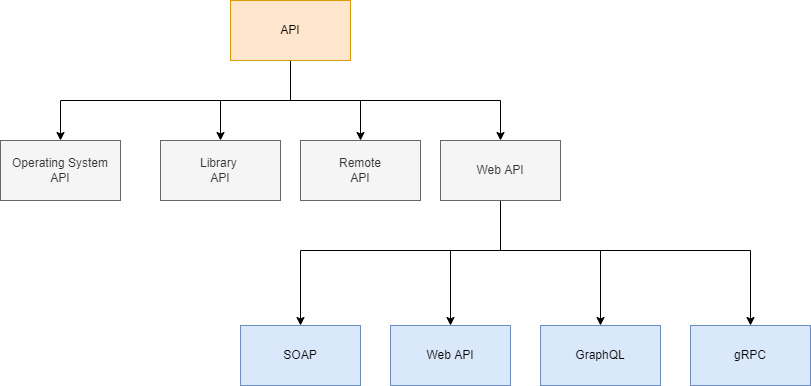

The diagram above was exported from draw.io. Its source (the exported page's mxGraphModel, read from the mxfile embedded in the PNG):
<mxGraphModel dx="1422" dy="857" grid="1" gridSize="10" guides="1" tooltips="1" connect="1" arrows="1" fold="1" page="1" pageScale="1" pageWidth="827" pageHeight="1169" math="0" shadow="0">
  <root>
    <mxCell id="0" />
    <mxCell id="1" parent="0" />
    <mxCell id="r7T7SmMeuV8ddx9rpj0g-3" value="" style="edgeStyle=orthogonalEdgeStyle;rounded=0;orthogonalLoop=1;jettySize=auto;html=1;" edge="1" parent="1" source="r7T7SmMeuV8ddx9rpj0g-1" target="r7T7SmMeuV8ddx9rpj0g-2">
      <mxGeometry relative="1" as="geometry">
        <Array as="points">
          <mxPoint x="370" y="300" />
          <mxPoint x="580" y="300" />
        </Array>
      </mxGeometry>
    </mxCell>
    <mxCell id="r7T7SmMeuV8ddx9rpj0g-5" value="" style="edgeStyle=orthogonalEdgeStyle;rounded=0;orthogonalLoop=1;jettySize=auto;html=1;" edge="1" parent="1" source="r7T7SmMeuV8ddx9rpj0g-1" target="r7T7SmMeuV8ddx9rpj0g-4">
      <mxGeometry relative="1" as="geometry">
        <Array as="points">
          <mxPoint x="370" y="300" />
          <mxPoint x="140" y="300" />
        </Array>
      </mxGeometry>
    </mxCell>
    <mxCell id="r7T7SmMeuV8ddx9rpj0g-7" value="" style="edgeStyle=orthogonalEdgeStyle;rounded=0;orthogonalLoop=1;jettySize=auto;html=1;" edge="1" parent="1" source="r7T7SmMeuV8ddx9rpj0g-1" target="r7T7SmMeuV8ddx9rpj0g-6">
      <mxGeometry relative="1" as="geometry" />
    </mxCell>
    <mxCell id="r7T7SmMeuV8ddx9rpj0g-9" value="" style="edgeStyle=orthogonalEdgeStyle;rounded=0;orthogonalLoop=1;jettySize=auto;html=1;" edge="1" parent="1" source="r7T7SmMeuV8ddx9rpj0g-1" target="r7T7SmMeuV8ddx9rpj0g-8">
      <mxGeometry relative="1" as="geometry" />
    </mxCell>
    <mxCell id="r7T7SmMeuV8ddx9rpj0g-1" value="API" style="rounded=0;whiteSpace=wrap;html=1;fillColor=#ffe6cc;strokeColor=#d79b00;" vertex="1" parent="1">
      <mxGeometry x="310" y="200" width="120" height="60" as="geometry" />
    </mxCell>
    <mxCell id="r7T7SmMeuV8ddx9rpj0g-11" value="" style="edgeStyle=orthogonalEdgeStyle;rounded=0;orthogonalLoop=1;jettySize=auto;html=1;" edge="1" parent="1" source="r7T7SmMeuV8ddx9rpj0g-2" target="r7T7SmMeuV8ddx9rpj0g-10">
      <mxGeometry relative="1" as="geometry">
        <Array as="points">
          <mxPoint x="580" y="450" />
          <mxPoint x="380" y="450" />
        </Array>
      </mxGeometry>
    </mxCell>
    <mxCell id="r7T7SmMeuV8ddx9rpj0g-13" value="" style="edgeStyle=orthogonalEdgeStyle;rounded=0;orthogonalLoop=1;jettySize=auto;html=1;" edge="1" parent="1" source="r7T7SmMeuV8ddx9rpj0g-2" target="r7T7SmMeuV8ddx9rpj0g-12">
      <mxGeometry relative="1" as="geometry">
        <Array as="points">
          <mxPoint x="580" y="450" />
          <mxPoint x="830" y="450" />
        </Array>
      </mxGeometry>
    </mxCell>
    <mxCell id="r7T7SmMeuV8ddx9rpj0g-15" value="" style="edgeStyle=orthogonalEdgeStyle;rounded=0;orthogonalLoop=1;jettySize=auto;html=1;" edge="1" parent="1" source="r7T7SmMeuV8ddx9rpj0g-2" target="r7T7SmMeuV8ddx9rpj0g-14">
      <mxGeometry relative="1" as="geometry">
        <Array as="points">
          <mxPoint x="580" y="450" />
          <mxPoint x="530" y="450" />
        </Array>
      </mxGeometry>
    </mxCell>
    <mxCell id="r7T7SmMeuV8ddx9rpj0g-17" value="" style="edgeStyle=orthogonalEdgeStyle;rounded=0;orthogonalLoop=1;jettySize=auto;html=1;" edge="1" parent="1" source="r7T7SmMeuV8ddx9rpj0g-2" target="r7T7SmMeuV8ddx9rpj0g-16">
      <mxGeometry relative="1" as="geometry">
        <Array as="points">
          <mxPoint x="580" y="450" />
          <mxPoint x="680" y="450" />
        </Array>
      </mxGeometry>
    </mxCell>
    <mxCell id="r7T7SmMeuV8ddx9rpj0g-2" value="Web API" style="rounded=0;whiteSpace=wrap;html=1;fillColor=#f5f5f5;fontColor=#333333;strokeColor=#666666;" vertex="1" parent="1">
      <mxGeometry x="520" y="340" width="120" height="60" as="geometry" />
    </mxCell>
    <mxCell id="r7T7SmMeuV8ddx9rpj0g-4" value="Operating System&lt;br&gt;API" style="rounded=0;whiteSpace=wrap;html=1;fillColor=#f5f5f5;fontColor=#333333;strokeColor=#666666;" vertex="1" parent="1">
      <mxGeometry x="80" y="340" width="120" height="60" as="geometry" />
    </mxCell>
    <mxCell id="r7T7SmMeuV8ddx9rpj0g-6" value="Library &lt;br&gt;API" style="rounded=0;whiteSpace=wrap;html=1;fillColor=#f5f5f5;fontColor=#333333;strokeColor=#666666;" vertex="1" parent="1">
      <mxGeometry x="240" y="340" width="120" height="60" as="geometry" />
    </mxCell>
    <mxCell id="r7T7SmMeuV8ddx9rpj0g-8" value="Remote&lt;br&gt;API" style="rounded=0;whiteSpace=wrap;html=1;fillColor=#f5f5f5;fontColor=#333333;strokeColor=#666666;" vertex="1" parent="1">
      <mxGeometry x="380" y="340" width="120" height="60" as="geometry" />
    </mxCell>
    <mxCell id="r7T7SmMeuV8ddx9rpj0g-10" value="SOAP" style="rounded=0;whiteSpace=wrap;html=1;fillColor=#dae8fc;strokeColor=#6c8ebf;" vertex="1" parent="1">
      <mxGeometry x="320" y="525" width="120" height="60" as="geometry" />
    </mxCell>
    <mxCell id="r7T7SmMeuV8ddx9rpj0g-12" value="gRPC" style="rounded=0;whiteSpace=wrap;html=1;fillColor=#dae8fc;strokeColor=#6c8ebf;" vertex="1" parent="1">
      <mxGeometry x="770" y="525" width="120" height="60" as="geometry" />
    </mxCell>
    <mxCell id="r7T7SmMeuV8ddx9rpj0g-14" value="&lt;span&gt;Web API&lt;/span&gt;" style="rounded=0;whiteSpace=wrap;html=1;fillColor=#dae8fc;strokeColor=#6c8ebf;" vertex="1" parent="1">
      <mxGeometry x="470" y="525" width="120" height="60" as="geometry" />
    </mxCell>
    <mxCell id="r7T7SmMeuV8ddx9rpj0g-16" value="GraphQL" style="rounded=0;whiteSpace=wrap;html=1;fillColor=#dae8fc;strokeColor=#6c8ebf;" vertex="1" parent="1">
      <mxGeometry x="620" y="525" width="120" height="60" as="geometry" />
    </mxCell>
  </root>
</mxGraphModel>